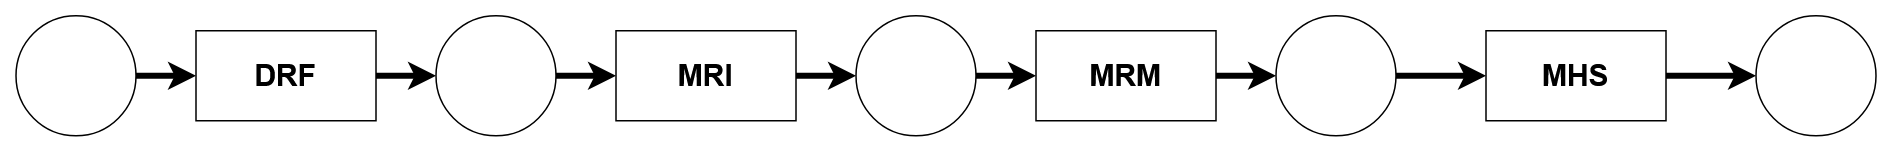

The diagram above was exported from draw.io. Its source (the exported page's mxGraphModel, read from the mxfile embedded in the PNG):
<mxGraphModel dx="320" dy="1113" grid="1" gridSize="10" guides="1" tooltips="1" connect="1" arrows="1" fold="1" page="1" pageScale="1" pageWidth="850" pageHeight="1100" math="0" shadow="0">
  <root>
    <mxCell id="0" />
    <mxCell id="1" parent="0" />
    <mxCell id="05s7O0QV85Ym-_QjWslv-77" edge="1" parent="1" source="05s7O0QV85Ym-_QjWslv-78" style="edgeStyle=none;rounded=0;orthogonalLoop=1;jettySize=auto;html=1;exitX=1;exitY=0.5;exitDx=0;exitDy=0;entryX=0;entryY=0.5;entryDx=0;entryDy=0;strokeWidth=4;" target="05s7O0QV85Ym-_QjWslv-80">
      <mxGeometry relative="1" as="geometry" />
    </mxCell>
    <mxCell id="05s7O0QV85Ym-_QjWslv-78" parent="1" style="ellipse;whiteSpace=wrap;html=1;aspect=fixed;" value="" vertex="1">
      <mxGeometry height="80" width="80" x="1845" y="580" as="geometry" />
    </mxCell>
    <mxCell id="05s7O0QV85Ym-_QjWslv-79" edge="1" parent="1" source="05s7O0QV85Ym-_QjWslv-80" style="edgeStyle=none;rounded=0;orthogonalLoop=1;jettySize=auto;html=1;exitX=1;exitY=0.5;exitDx=0;exitDy=0;entryX=0;entryY=0.5;entryDx=0;entryDy=0;strokeWidth=4;" target="05s7O0QV85Ym-_QjWslv-82">
      <mxGeometry relative="1" as="geometry" />
    </mxCell>
    <mxCell id="05s7O0QV85Ym-_QjWslv-80" parent="1" style="rounded=0;whiteSpace=wrap;html=1;" value="&lt;font style=&quot;font-size: 20px;&quot;&gt;&lt;b&gt;DRF&lt;/b&gt;&lt;/font&gt;" vertex="1">
      <mxGeometry height="60" width="120" x="1965" y="590" as="geometry" />
    </mxCell>
    <mxCell id="05s7O0QV85Ym-_QjWslv-81" edge="1" parent="1" source="05s7O0QV85Ym-_QjWslv-82" style="edgeStyle=none;rounded=0;orthogonalLoop=1;jettySize=auto;html=1;exitX=1;exitY=0.5;exitDx=0;exitDy=0;entryX=0;entryY=0.5;entryDx=0;entryDy=0;strokeWidth=4;" target="05s7O0QV85Ym-_QjWslv-84">
      <mxGeometry relative="1" as="geometry" />
    </mxCell>
    <mxCell id="05s7O0QV85Ym-_QjWslv-82" parent="1" style="ellipse;whiteSpace=wrap;html=1;aspect=fixed;" value="" vertex="1">
      <mxGeometry height="80" width="80" x="2125" y="580" as="geometry" />
    </mxCell>
    <mxCell id="05s7O0QV85Ym-_QjWslv-83" edge="1" parent="1" source="05s7O0QV85Ym-_QjWslv-84" style="edgeStyle=none;rounded=0;orthogonalLoop=1;jettySize=auto;html=1;exitX=1;exitY=0.5;exitDx=0;exitDy=0;entryX=0;entryY=0.5;entryDx=0;entryDy=0;strokeWidth=4;" target="05s7O0QV85Ym-_QjWslv-86">
      <mxGeometry relative="1" as="geometry" />
    </mxCell>
    <mxCell id="05s7O0QV85Ym-_QjWslv-84" parent="1" style="rounded=0;whiteSpace=wrap;html=1;" value="&lt;font style=&quot;font-size: 20px;&quot;&gt;&lt;b&gt;MRI&lt;/b&gt;&lt;/font&gt;" vertex="1">
      <mxGeometry height="60" width="120" x="2245" y="590" as="geometry" />
    </mxCell>
    <mxCell id="05s7O0QV85Ym-_QjWslv-85" edge="1" parent="1" source="05s7O0QV85Ym-_QjWslv-86" style="edgeStyle=none;rounded=0;orthogonalLoop=1;jettySize=auto;html=1;exitX=1;exitY=0.5;exitDx=0;exitDy=0;entryX=0;entryY=0.5;entryDx=0;entryDy=0;strokeWidth=4;" target="05s7O0QV85Ym-_QjWslv-88">
      <mxGeometry relative="1" as="geometry" />
    </mxCell>
    <mxCell id="05s7O0QV85Ym-_QjWslv-86" parent="1" style="ellipse;whiteSpace=wrap;html=1;aspect=fixed;" value="" vertex="1">
      <mxGeometry height="80" width="80" x="2405" y="580" as="geometry" />
    </mxCell>
    <mxCell id="05s7O0QV85Ym-_QjWslv-87" edge="1" parent="1" source="05s7O0QV85Ym-_QjWslv-88" style="edgeStyle=none;rounded=0;orthogonalLoop=1;jettySize=auto;html=1;exitX=1;exitY=0.5;exitDx=0;exitDy=0;entryX=0;entryY=0.5;entryDx=0;entryDy=0;strokeWidth=4;" target="05s7O0QV85Ym-_QjWslv-90">
      <mxGeometry relative="1" as="geometry" />
    </mxCell>
    <mxCell id="05s7O0QV85Ym-_QjWslv-88" parent="1" style="rounded=0;whiteSpace=wrap;html=1;" value="&lt;font style=&quot;font-size: 20px;&quot;&gt;&lt;b&gt;MRM&lt;/b&gt;&lt;/font&gt;" vertex="1">
      <mxGeometry height="60" width="120" x="2525" y="590" as="geometry" />
    </mxCell>
    <mxCell id="05s7O0QV85Ym-_QjWslv-89" edge="1" parent="1" source="05s7O0QV85Ym-_QjWslv-90" style="edgeStyle=none;rounded=0;orthogonalLoop=1;jettySize=auto;html=1;exitX=1;exitY=0.5;exitDx=0;exitDy=0;entryX=0;entryY=0.5;entryDx=0;entryDy=0;strokeWidth=4;" target="05s7O0QV85Ym-_QjWslv-92">
      <mxGeometry relative="1" as="geometry" />
    </mxCell>
    <mxCell id="05s7O0QV85Ym-_QjWslv-90" parent="1" style="ellipse;whiteSpace=wrap;html=1;aspect=fixed;" value="" vertex="1">
      <mxGeometry height="80" width="80" x="2685" y="580" as="geometry" />
    </mxCell>
    <mxCell id="05s7O0QV85Ym-_QjWslv-91" edge="1" parent="1" source="05s7O0QV85Ym-_QjWslv-92" style="edgeStyle=none;rounded=0;orthogonalLoop=1;jettySize=auto;html=1;exitX=1;exitY=0.5;exitDx=0;exitDy=0;entryX=0;entryY=0.5;entryDx=0;entryDy=0;strokeWidth=4;" target="05s7O0QV85Ym-_QjWslv-93">
      <mxGeometry relative="1" as="geometry" />
    </mxCell>
    <mxCell id="05s7O0QV85Ym-_QjWslv-92" parent="1" style="rounded=0;whiteSpace=wrap;html=1;" value="&lt;font style=&quot;font-size: 20px;&quot;&gt;&lt;b&gt;MHS&lt;/b&gt;&lt;/font&gt;" vertex="1">
      <mxGeometry height="60" width="120" x="2825" y="590" as="geometry" />
    </mxCell>
    <mxCell id="05s7O0QV85Ym-_QjWslv-93" parent="1" style="ellipse;whiteSpace=wrap;html=1;aspect=fixed;" value="" vertex="1">
      <mxGeometry height="80" width="80" x="3005" y="580" as="geometry" />
    </mxCell>
  </root>
</mxGraphModel>